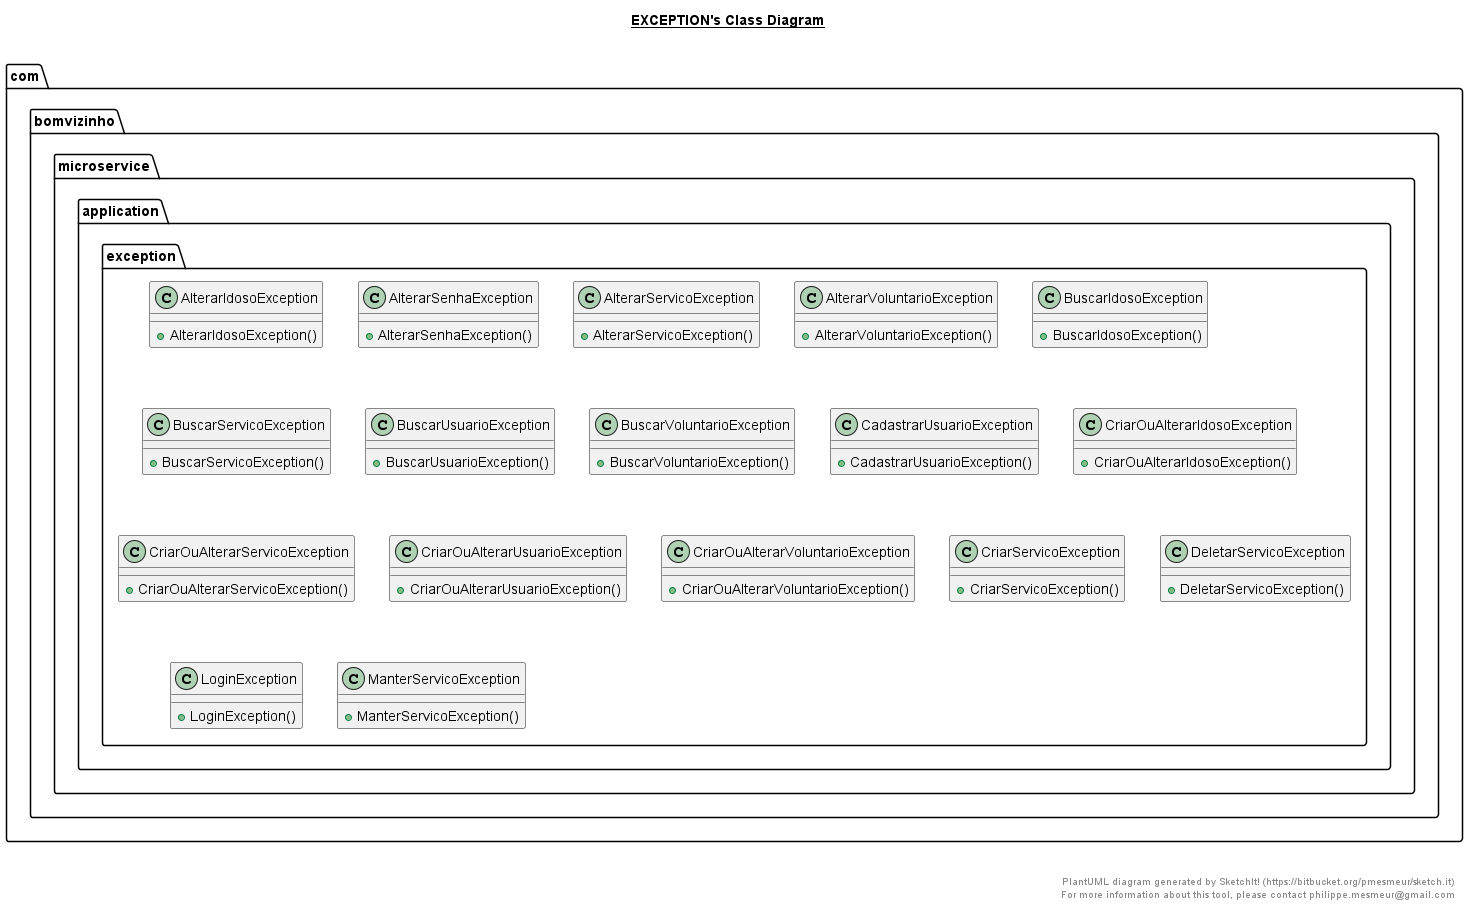

The diagram above was rendered by PlantUML. Its source (embedded in the PNG):
@startuml

title __EXCEPTION's Class Diagram__\n

  namespace com.bomvizinho.microservice {
    namespace application.exception {
      class com.bomvizinho.microservice.application.exception.AlterarIdosoException {
          + AlterarIdosoException()
      }
    }
  }
  

  namespace com.bomvizinho.microservice {
    namespace application.exception {
      class com.bomvizinho.microservice.application.exception.AlterarSenhaException {
          + AlterarSenhaException()
      }
    }
  }
  

  namespace com.bomvizinho.microservice {
    namespace application.exception {
      class com.bomvizinho.microservice.application.exception.AlterarServicoException {
          + AlterarServicoException()
      }
    }
  }
  

  namespace com.bomvizinho.microservice {
    namespace application.exception {
      class com.bomvizinho.microservice.application.exception.AlterarVoluntarioException {
          + AlterarVoluntarioException()
      }
    }
  }
  

  namespace com.bomvizinho.microservice {
    namespace application.exception {
      class com.bomvizinho.microservice.application.exception.BuscarIdosoException {
          + BuscarIdosoException()
      }
    }
  }
  

  namespace com.bomvizinho.microservice {
    namespace application.exception {
      class com.bomvizinho.microservice.application.exception.BuscarServicoException {
          + BuscarServicoException()
      }
    }
  }
  

  namespace com.bomvizinho.microservice {
    namespace application.exception {
      class com.bomvizinho.microservice.application.exception.BuscarUsuarioException {
          + BuscarUsuarioException()
      }
    }
  }
  

  namespace com.bomvizinho.microservice {
    namespace application.exception {
      class com.bomvizinho.microservice.application.exception.BuscarVoluntarioException {
          + BuscarVoluntarioException()
      }
    }
  }
  

  namespace com.bomvizinho.microservice {
    namespace application.exception {
      class com.bomvizinho.microservice.application.exception.CadastrarUsuarioException {
          + CadastrarUsuarioException()
      }
    }
  }
  

  namespace com.bomvizinho.microservice {
    namespace application.exception {
      class com.bomvizinho.microservice.application.exception.CriarOuAlterarIdosoException {
          + CriarOuAlterarIdosoException()
      }
    }
  }
  

  namespace com.bomvizinho.microservice {
    namespace application.exception {
      class com.bomvizinho.microservice.application.exception.CriarOuAlterarServicoException {
          + CriarOuAlterarServicoException()
      }
    }
  }
  

  namespace com.bomvizinho.microservice {
    namespace application.exception {
      class com.bomvizinho.microservice.application.exception.CriarOuAlterarUsuarioException {
          + CriarOuAlterarUsuarioException()
      }
    }
  }
  

  namespace com.bomvizinho.microservice {
    namespace application.exception {
      class com.bomvizinho.microservice.application.exception.CriarOuAlterarVoluntarioException {
          + CriarOuAlterarVoluntarioException()
      }
    }
  }
  

  namespace com.bomvizinho.microservice {
    namespace application.exception {
      class com.bomvizinho.microservice.application.exception.CriarServicoException {
          + CriarServicoException()
      }
    }
  }
  

  namespace com.bomvizinho.microservice {
    namespace application.exception {
      class com.bomvizinho.microservice.application.exception.DeletarServicoException {
          + DeletarServicoException()
      }
    }
  }
  

  namespace com.bomvizinho.microservice {
    namespace application.exception {
      class com.bomvizinho.microservice.application.exception.LoginException {
          + LoginException()
      }
    }
  }
  

  namespace com.bomvizinho.microservice {
    namespace application.exception {
      class com.bomvizinho.microservice.application.exception.ManterServicoException {
          + ManterServicoException()
      }
    }
  }
  



right footer


PlantUML diagram generated by SketchIt! (https://bitbucket.org/pmesmeur/sketch.it)
For more information about this tool, please contact philippe.mesmeur@gmail.com
endfooter

@enduml